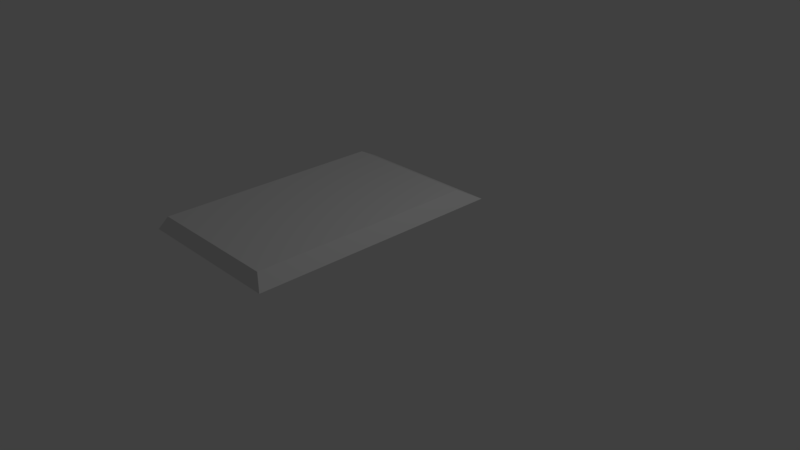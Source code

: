 # Source: Bot_Body_1_Top.blend  (saved by Blender 2.79.0; exported with 4.5.12 LTS)
import bpy
from mathutils import Matrix  # noqa: F401  (used for matrix-valued properties, if any)

bpy.ops.wm.read_factory_settings(use_empty=True)
scene = bpy.context.scene
scene.name = 'Scene'

# ---- collections
col_collection_1 = bpy.data.collections.new('Collection 1'); scene.collection.children.link(col_collection_1)

# ---- world
world_world = bpy.data.worlds.new('World'); scene.world = world_world
world_world.color = (0.05088, 0.05088, 0.05088)
world_world.use_sun_shadow = False
world_world.sun_shadow_jitter_overblur = 0.0
world_world.cycles.sampling_method = 'MANUAL'

# ---- cameras
cam_camera = bpy.data.cameras.new('Camera')
cam_camera.clip_end = 100.0
cam_camera.lens = 35.0
cam_camera.sensor_width = 32.0
cam_camera.sensor_height = 18.0
cam_camera.ortho_scale = 7.314
cam_camera.dof.focus_distance = 0.0
cam_camera.dof.aperture_fstop = 128.0

# ---- lights
light_lamp = bpy.data.lights.new('Lamp', 'POINT')
light_lamp.transmission_factor = 0.0
light_lamp.cutoff_distance = 30.0
light_lamp.energy = 100.0
light_lamp.shadow_buffer_clip_start = 1.001
light_lamp.shadow_soft_size = 0.1
light_lamp.shadow_maximum_resolution = 0.006
light_lamp.use_absolute_resolution = True

# ---- meshes
me_cube = bpy.data.meshes.new('Cube')
me_cube.from_pydata([(-1.0, -1.71, 0.1513), (-1.0, 1.631, 0.1513), (1.0, -1.71, 0.1513), (1.0, 1.631, 0.1513), (-2.276e-08, -1.71, 0.1513), (-0.5, -1.71, 0.1513), (0.5, -1.71, 0.1513), (-0.75, -1.71, 0.1513), (0.25, -1.71, 0.1513), (-0.25, -1.71, 0.1513), (0.75, -1.71, 0.1513), (-0.8809, -1.637, 0.3293), (-0.8809, 1.305, 0.3293), (0.8809, 1.305, 0.3293), (0.8809, -1.637, 0.3293), (-0.6607, -1.637, 0.3293), (0.2202, -1.637, 0.3293), (-2.208e-08, -1.637, 0.3293), (-0.2202, -1.637, 0.3293), (-0.4405, -1.637, 0.3293), (0.6607, -1.637, 0.3293), (0.4405, -1.637, 0.3293)], [], [(2, 3, 13, 14), (13, 12, 11, 15, 19, 18, 17, 16, 21, 20, 14), (4, 8, 16, 17), (3, 1, 12, 13), (9, 4, 17, 18), (1, 0, 11, 12), (10, 2, 14, 20), (5, 9, 18, 19), (6, 10, 20, 21), (7, 5, 19, 15), (8, 6, 21, 16), (0, 7, 15, 11)])
me_cube.use_remesh_preserve_volume = False
me_cube.use_remesh_preserve_attributes = False
me_cube.use_mirror_vertex_groups = False
me_cube.update()

# ---- objects
ob_cube = bpy.data.objects.new('Cube', me_cube)
ob_lamp = bpy.data.objects.new('Lamp', light_lamp)
ob_camera = bpy.data.objects.new('Camera', cam_camera)

# ---- transforms, parenting, visibility, modifiers, constraints
ob_cube.location = (-0.01069, -0.627, 0.6425)
ob_cube.lineart.crease_threshold = 0.0
ob_lamp.location = (4.076, 1.005, 5.904)
ob_lamp.rotation_euler = (0.6503, 0.05522, 1.866)
ob_lamp.lock_rotations_4d = False
ob_lamp.empty_display_type = 'ARROWS'
ob_lamp.color = (0.0, 0.0, 0.0, 0.0)
ob_lamp.lineart.crease_threshold = 0.0
ob_camera.location = (7.481, -6.508, 5.344)
ob_camera.rotation_euler = (1.109, 0.0, 0.8149)
ob_camera.lock_rotations_4d = False
ob_camera.empty_display_type = 'ARROWS'
ob_camera.color = (0.0, 0.0, 0.0, 0.0)
ob_camera.display_type = 'WIRE'
ob_camera.lineart.crease_threshold = 0.0

# ---- collection membership
col_collection_1.objects.link(ob_cube)
col_collection_1.objects.link(ob_lamp)
col_collection_1.objects.link(ob_camera)

# ---- scene / render settings (as saved in the file)
scene.camera = ob_camera
scene.frame_start = 1; scene.frame_end = 250; scene.frame_set(1)
scene.render.engine = 'BLENDER_EEVEE_NEXT'
scene.render.resolution_percentage = 50
scene.render.dither_intensity = 0.0
scene.cycles.use_denoising = False
scene.cycles.samples = 128
scene.cycles.sampling_pattern = 'TABULATED_SOBOL'
scene.cycles.use_adaptive_sampling = False
scene.cycles.use_light_tree = False
scene.cycles.blur_glossy = 0.0
scene.cycles.sample_clamp_indirect = 0.0
scene.view_settings.view_transform = 'Standard'
bpy.context.view_layer.update()
